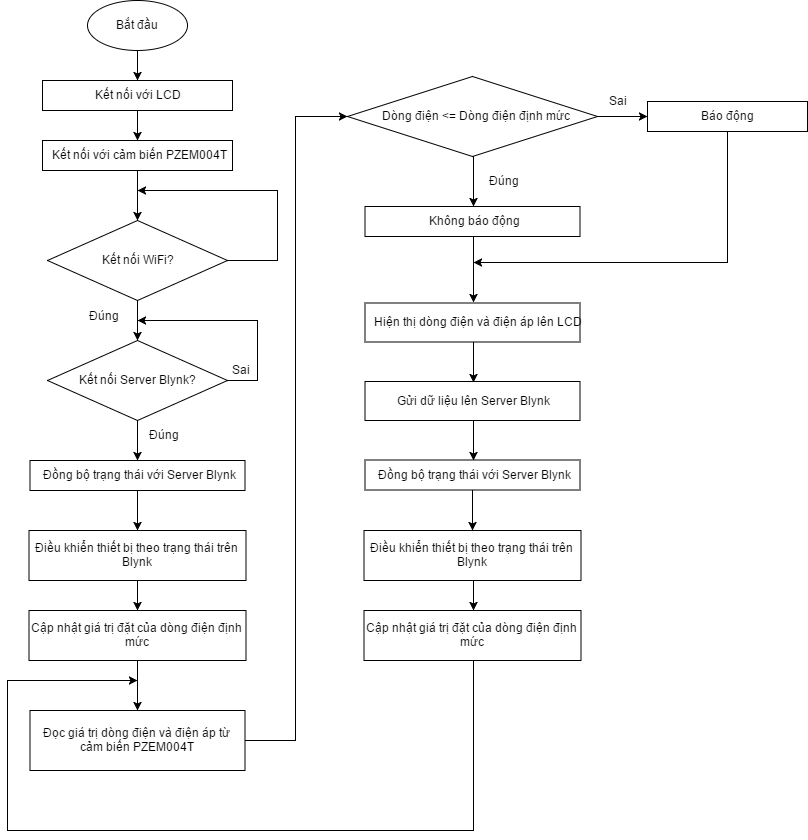

The diagram above was exported from draw.io. Its source (the exported page's mxGraphModel, read from the mxfile embedded in the PNG):
<mxGraphModel dx="1992" dy="1190" grid="1" gridSize="10" guides="1" tooltips="1" connect="1" arrows="1" fold="1" page="1" pageScale="1" pageWidth="1169" pageHeight="827" math="0" shadow="0">
  <root>
    <mxCell id="0" />
    <mxCell id="1" parent="0" />
    <mxCell id="LmORxNdJ-nzT3fjNKNEW-4" style="edgeStyle=orthogonalEdgeStyle;rounded=0;orthogonalLoop=1;jettySize=auto;html=1;entryX=0.5;entryY=0;entryDx=0;entryDy=0;" edge="1" parent="1" source="LmORxNdJ-nzT3fjNKNEW-1" target="LmORxNdJ-nzT3fjNKNEW-2">
      <mxGeometry relative="1" as="geometry" />
    </mxCell>
    <mxCell id="LmORxNdJ-nzT3fjNKNEW-1" value="Bắt đầu" style="ellipse;whiteSpace=wrap;html=1;" vertex="1" parent="1">
      <mxGeometry x="330" y="20" width="100" height="50" as="geometry" />
    </mxCell>
    <mxCell id="LmORxNdJ-nzT3fjNKNEW-5" style="edgeStyle=orthogonalEdgeStyle;rounded=0;orthogonalLoop=1;jettySize=auto;html=1;entryX=0.5;entryY=0;entryDx=0;entryDy=0;" edge="1" parent="1" source="LmORxNdJ-nzT3fjNKNEW-2" target="LmORxNdJ-nzT3fjNKNEW-3">
      <mxGeometry relative="1" as="geometry" />
    </mxCell>
    <mxCell id="LmORxNdJ-nzT3fjNKNEW-2" value="Kết nối với LCD" style="rounded=0;whiteSpace=wrap;html=1;" vertex="1" parent="1">
      <mxGeometry x="285" y="100" width="190" height="30" as="geometry" />
    </mxCell>
    <mxCell id="LmORxNdJ-nzT3fjNKNEW-7" style="edgeStyle=orthogonalEdgeStyle;rounded=0;orthogonalLoop=1;jettySize=auto;html=1;entryX=0.5;entryY=0;entryDx=0;entryDy=0;" edge="1" parent="1" source="LmORxNdJ-nzT3fjNKNEW-3" target="LmORxNdJ-nzT3fjNKNEW-6">
      <mxGeometry relative="1" as="geometry" />
    </mxCell>
    <mxCell id="LmORxNdJ-nzT3fjNKNEW-3" value="Kết nối với cảm biến PZEM004T" style="rounded=0;whiteSpace=wrap;html=1;" vertex="1" parent="1">
      <mxGeometry x="285" y="160" width="190" height="30" as="geometry" />
    </mxCell>
    <mxCell id="LmORxNdJ-nzT3fjNKNEW-9" style="edgeStyle=orthogonalEdgeStyle;rounded=0;orthogonalLoop=1;jettySize=auto;html=1;" edge="1" parent="1" source="LmORxNdJ-nzT3fjNKNEW-6">
      <mxGeometry relative="1" as="geometry">
        <mxPoint x="380" y="210" as="targetPoint" />
        <Array as="points">
          <mxPoint x="520" y="280" />
          <mxPoint x="520" y="210" />
        </Array>
      </mxGeometry>
    </mxCell>
    <mxCell id="LmORxNdJ-nzT3fjNKNEW-12" style="edgeStyle=orthogonalEdgeStyle;rounded=0;orthogonalLoop=1;jettySize=auto;html=1;entryX=0.5;entryY=0;entryDx=0;entryDy=0;" edge="1" parent="1" source="LmORxNdJ-nzT3fjNKNEW-6" target="LmORxNdJ-nzT3fjNKNEW-11">
      <mxGeometry relative="1" as="geometry" />
    </mxCell>
    <mxCell id="LmORxNdJ-nzT3fjNKNEW-6" value="Kết nối WiFi?" style="rhombus;whiteSpace=wrap;html=1;" vertex="1" parent="1">
      <mxGeometry x="290" y="240" width="180" height="80" as="geometry" />
    </mxCell>
    <mxCell id="LmORxNdJ-nzT3fjNKNEW-10" value="Sai" style="text;html=1;resizable=0;points=[];autosize=1;align=left;verticalAlign=top;spacingTop=-4;" vertex="1" parent="1">
      <mxGeometry x="472.5" y="380" width="30" height="20" as="geometry" />
    </mxCell>
    <mxCell id="LmORxNdJ-nzT3fjNKNEW-15" style="edgeStyle=orthogonalEdgeStyle;rounded=0;orthogonalLoop=1;jettySize=auto;html=1;entryX=0.5;entryY=0;entryDx=0;entryDy=0;" edge="1" parent="1" source="LmORxNdJ-nzT3fjNKNEW-11" target="LmORxNdJ-nzT3fjNKNEW-14">
      <mxGeometry relative="1" as="geometry" />
    </mxCell>
    <mxCell id="LmORxNdJ-nzT3fjNKNEW-17" style="edgeStyle=orthogonalEdgeStyle;rounded=0;orthogonalLoop=1;jettySize=auto;html=1;" edge="1" parent="1" source="LmORxNdJ-nzT3fjNKNEW-11">
      <mxGeometry relative="1" as="geometry">
        <mxPoint x="380" y="340" as="targetPoint" />
        <Array as="points">
          <mxPoint x="500" y="400" />
          <mxPoint x="500" y="340" />
        </Array>
      </mxGeometry>
    </mxCell>
    <mxCell id="LmORxNdJ-nzT3fjNKNEW-11" value="Kết nối Server Blynk?" style="rhombus;whiteSpace=wrap;html=1;" vertex="1" parent="1">
      <mxGeometry x="290" y="360" width="180" height="80" as="geometry" />
    </mxCell>
    <mxCell id="LmORxNdJ-nzT3fjNKNEW-13" value="Đúng" style="text;html=1;resizable=0;points=[];autosize=1;align=left;verticalAlign=top;spacingTop=-4;" vertex="1" parent="1">
      <mxGeometry x="330" y="326" width="40" height="20" as="geometry" />
    </mxCell>
    <mxCell id="LmORxNdJ-nzT3fjNKNEW-46" style="edgeStyle=orthogonalEdgeStyle;rounded=0;orthogonalLoop=1;jettySize=auto;html=1;entryX=0.5;entryY=0;entryDx=0;entryDy=0;" edge="1" parent="1" source="LmORxNdJ-nzT3fjNKNEW-14" target="LmORxNdJ-nzT3fjNKNEW-45">
      <mxGeometry relative="1" as="geometry" />
    </mxCell>
    <mxCell id="LmORxNdJ-nzT3fjNKNEW-14" value="Đồng bộ trạng thái với Server Blynk" style="rounded=0;whiteSpace=wrap;html=1;" vertex="1" parent="1">
      <mxGeometry x="272.5" y="480" width="215" height="30" as="geometry" />
    </mxCell>
    <mxCell id="LmORxNdJ-nzT3fjNKNEW-16" value="Đúng" style="text;html=1;resizable=0;points=[];autosize=1;align=left;verticalAlign=top;spacingTop=-4;" vertex="1" parent="1">
      <mxGeometry x="390" y="445" width="40" height="20" as="geometry" />
    </mxCell>
    <mxCell id="LmORxNdJ-nzT3fjNKNEW-26" style="edgeStyle=orthogonalEdgeStyle;rounded=0;orthogonalLoop=1;jettySize=auto;html=1;entryX=0;entryY=0.5;entryDx=0;entryDy=0;" edge="1" parent="1" source="LmORxNdJ-nzT3fjNKNEW-20" target="LmORxNdJ-nzT3fjNKNEW-24">
      <mxGeometry relative="1" as="geometry" />
    </mxCell>
    <mxCell id="LmORxNdJ-nzT3fjNKNEW-20" value="Đọc giá trị dòng điện và điện áp từ cảm biến PZEM004T" style="rounded=0;whiteSpace=wrap;html=1;" vertex="1" parent="1">
      <mxGeometry x="272.5" y="730" width="215" height="60" as="geometry" />
    </mxCell>
    <mxCell id="LmORxNdJ-nzT3fjNKNEW-28" style="edgeStyle=orthogonalEdgeStyle;rounded=0;orthogonalLoop=1;jettySize=auto;html=1;entryX=0.5;entryY=0;entryDx=0;entryDy=0;" edge="1" parent="1" source="LmORxNdJ-nzT3fjNKNEW-24" target="LmORxNdJ-nzT3fjNKNEW-27">
      <mxGeometry relative="1" as="geometry" />
    </mxCell>
    <mxCell id="LmORxNdJ-nzT3fjNKNEW-33" style="edgeStyle=orthogonalEdgeStyle;rounded=0;orthogonalLoop=1;jettySize=auto;html=1;entryX=0;entryY=0.5;entryDx=0;entryDy=0;" edge="1" parent="1" source="LmORxNdJ-nzT3fjNKNEW-24" target="LmORxNdJ-nzT3fjNKNEW-30">
      <mxGeometry relative="1" as="geometry" />
    </mxCell>
    <mxCell id="LmORxNdJ-nzT3fjNKNEW-24" value="Dòng điện &amp;lt;= Dòng điện định mức" style="rhombus;whiteSpace=wrap;html=1;" vertex="1" parent="1">
      <mxGeometry x="590" y="96" width="250" height="80" as="geometry" />
    </mxCell>
    <mxCell id="LmORxNdJ-nzT3fjNKNEW-36" style="edgeStyle=orthogonalEdgeStyle;rounded=0;orthogonalLoop=1;jettySize=auto;html=1;entryX=0.5;entryY=0;entryDx=0;entryDy=0;" edge="1" parent="1" source="LmORxNdJ-nzT3fjNKNEW-27" target="LmORxNdJ-nzT3fjNKNEW-35">
      <mxGeometry relative="1" as="geometry" />
    </mxCell>
    <mxCell id="LmORxNdJ-nzT3fjNKNEW-27" value="Không báo động" style="rounded=0;whiteSpace=wrap;html=1;" vertex="1" parent="1">
      <mxGeometry x="607.5" y="226" width="215" height="30" as="geometry" />
    </mxCell>
    <mxCell id="LmORxNdJ-nzT3fjNKNEW-29" value="Đúng" style="text;html=1;resizable=0;points=[];autosize=1;align=left;verticalAlign=top;spacingTop=-4;" vertex="1" parent="1">
      <mxGeometry x="730" y="191" width="40" height="20" as="geometry" />
    </mxCell>
    <mxCell id="LmORxNdJ-nzT3fjNKNEW-39" style="edgeStyle=orthogonalEdgeStyle;rounded=0;orthogonalLoop=1;jettySize=auto;html=1;" edge="1" parent="1" source="LmORxNdJ-nzT3fjNKNEW-30">
      <mxGeometry relative="1" as="geometry">
        <mxPoint x="715" y="281" as="targetPoint" />
        <Array as="points">
          <mxPoint x="970" y="281" />
          <mxPoint x="715" y="281" />
        </Array>
      </mxGeometry>
    </mxCell>
    <mxCell id="LmORxNdJ-nzT3fjNKNEW-30" value="Báo động" style="rounded=0;whiteSpace=wrap;html=1;" vertex="1" parent="1">
      <mxGeometry x="890" y="121" width="160" height="30" as="geometry" />
    </mxCell>
    <mxCell id="LmORxNdJ-nzT3fjNKNEW-34" value="Sai" style="text;html=1;resizable=0;points=[];autosize=1;align=left;verticalAlign=top;spacingTop=-4;" vertex="1" parent="1">
      <mxGeometry x="850" y="111" width="30" height="20" as="geometry" />
    </mxCell>
    <mxCell id="LmORxNdJ-nzT3fjNKNEW-42" style="edgeStyle=orthogonalEdgeStyle;rounded=0;orthogonalLoop=1;jettySize=auto;html=1;entryX=0.5;entryY=0;entryDx=0;entryDy=0;" edge="1" parent="1" source="LmORxNdJ-nzT3fjNKNEW-35" target="LmORxNdJ-nzT3fjNKNEW-40">
      <mxGeometry relative="1" as="geometry" />
    </mxCell>
    <mxCell id="LmORxNdJ-nzT3fjNKNEW-35" value="Hiện thị dòng điện và điện áp lên LCD" style="rounded=0;whiteSpace=wrap;html=1;" vertex="1" parent="1">
      <mxGeometry x="607.5" y="322.5" width="215" height="39" as="geometry" />
    </mxCell>
    <mxCell id="LmORxNdJ-nzT3fjNKNEW-44" style="edgeStyle=orthogonalEdgeStyle;rounded=0;orthogonalLoop=1;jettySize=auto;html=1;entryX=0.5;entryY=0;entryDx=0;entryDy=0;" edge="1" parent="1" source="LmORxNdJ-nzT3fjNKNEW-40" target="LmORxNdJ-nzT3fjNKNEW-43">
      <mxGeometry relative="1" as="geometry" />
    </mxCell>
    <mxCell id="LmORxNdJ-nzT3fjNKNEW-40" value="Gửi dữ liệu lên Server Blynk" style="rounded=0;whiteSpace=wrap;html=1;" vertex="1" parent="1">
      <mxGeometry x="607.5" y="401" width="215" height="39" as="geometry" />
    </mxCell>
    <mxCell id="LmORxNdJ-nzT3fjNKNEW-49" style="edgeStyle=orthogonalEdgeStyle;rounded=0;orthogonalLoop=1;jettySize=auto;html=1;" edge="1" parent="1" source="LmORxNdJ-nzT3fjNKNEW-43" target="LmORxNdJ-nzT3fjNKNEW-48">
      <mxGeometry relative="1" as="geometry" />
    </mxCell>
    <mxCell id="LmORxNdJ-nzT3fjNKNEW-43" value="Đồng bộ trạng thái với Server Blynk" style="rounded=0;whiteSpace=wrap;html=1;" vertex="1" parent="1">
      <mxGeometry x="607.5" y="479.5" width="215" height="30" as="geometry" />
    </mxCell>
    <mxCell id="LmORxNdJ-nzT3fjNKNEW-53" style="edgeStyle=orthogonalEdgeStyle;rounded=0;orthogonalLoop=1;jettySize=auto;html=1;entryX=0.5;entryY=0;entryDx=0;entryDy=0;" edge="1" parent="1" source="LmORxNdJ-nzT3fjNKNEW-45" target="LmORxNdJ-nzT3fjNKNEW-52">
      <mxGeometry relative="1" as="geometry" />
    </mxCell>
    <mxCell id="LmORxNdJ-nzT3fjNKNEW-45" value="Điều khiển thiết bị theo trạng thái trên Blynk" style="rounded=0;whiteSpace=wrap;html=1;" vertex="1" parent="1">
      <mxGeometry x="271.5" y="550" width="217" height="50" as="geometry" />
    </mxCell>
    <mxCell id="LmORxNdJ-nzT3fjNKNEW-51" style="edgeStyle=orthogonalEdgeStyle;rounded=0;orthogonalLoop=1;jettySize=auto;html=1;entryX=0.5;entryY=0;entryDx=0;entryDy=0;" edge="1" parent="1" source="LmORxNdJ-nzT3fjNKNEW-48" target="LmORxNdJ-nzT3fjNKNEW-50">
      <mxGeometry relative="1" as="geometry" />
    </mxCell>
    <mxCell id="LmORxNdJ-nzT3fjNKNEW-48" value="Điều khiển thiết bị theo trạng thái trên Blynk" style="rounded=0;whiteSpace=wrap;html=1;" vertex="1" parent="1">
      <mxGeometry x="606.5" y="550" width="217" height="50" as="geometry" />
    </mxCell>
    <mxCell id="LmORxNdJ-nzT3fjNKNEW-55" style="edgeStyle=orthogonalEdgeStyle;rounded=0;orthogonalLoop=1;jettySize=auto;html=1;" edge="1" parent="1" source="LmORxNdJ-nzT3fjNKNEW-50">
      <mxGeometry relative="1" as="geometry">
        <mxPoint x="380" y="700" as="targetPoint" />
        <Array as="points">
          <mxPoint x="715" y="850" />
          <mxPoint x="250" y="850" />
          <mxPoint x="250" y="700" />
        </Array>
      </mxGeometry>
    </mxCell>
    <mxCell id="LmORxNdJ-nzT3fjNKNEW-50" value="Cập nhật giá trị đặt của dòng điện định mức" style="rounded=0;whiteSpace=wrap;html=1;" vertex="1" parent="1">
      <mxGeometry x="606.5" y="630" width="217" height="50" as="geometry" />
    </mxCell>
    <mxCell id="LmORxNdJ-nzT3fjNKNEW-54" style="edgeStyle=orthogonalEdgeStyle;rounded=0;orthogonalLoop=1;jettySize=auto;html=1;entryX=0.5;entryY=0;entryDx=0;entryDy=0;" edge="1" parent="1" source="LmORxNdJ-nzT3fjNKNEW-52" target="LmORxNdJ-nzT3fjNKNEW-20">
      <mxGeometry relative="1" as="geometry" />
    </mxCell>
    <mxCell id="LmORxNdJ-nzT3fjNKNEW-52" value="Cập nhật giá trị đặt của dòng điện định mức" style="rounded=0;whiteSpace=wrap;html=1;" vertex="1" parent="1">
      <mxGeometry x="271.5" y="630" width="217" height="50" as="geometry" />
    </mxCell>
  </root>
</mxGraphModel>